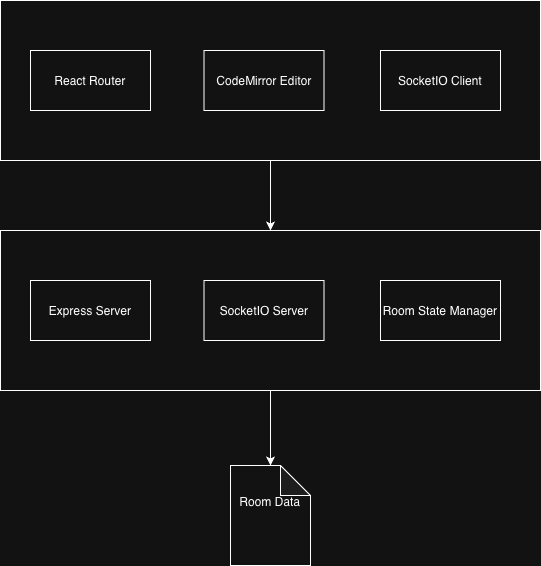

The diagram above was exported from draw.io. Its source (the exported page's mxGraphModel, read from the mxfile embedded in the PNG):
<mxGraphModel dx="976" dy="665" grid="1" gridSize="10" guides="1" tooltips="1" connect="1" arrows="1" fold="1" page="1" pageScale="1" pageWidth="827" pageHeight="1169" math="0" shadow="0">
  <root>
    <mxCell id="0" />
    <mxCell id="1" parent="0" />
    <mxCell id="sfLO5FStilm41wz8QKIJ-9" edge="1" parent="1" source="sfLO5FStilm41wz8QKIJ-1" style="edgeStyle=orthogonalEdgeStyle;rounded=0;orthogonalLoop=1;jettySize=auto;html=1;entryX=0.5;entryY=0;entryDx=0;entryDy=0;" target="sfLO5FStilm41wz8QKIJ-5">
      <mxGeometry relative="1" as="geometry" />
    </mxCell>
    <mxCell id="sfLO5FStilm41wz8QKIJ-1" parent="1" style="rounded=0;whiteSpace=wrap;html=1;" value="" vertex="1">
      <mxGeometry height="160" width="540" x="150" y="70" as="geometry" />
    </mxCell>
    <mxCell id="sfLO5FStilm41wz8QKIJ-2" parent="1" style="rounded=0;whiteSpace=wrap;html=1;" value="React Router" vertex="1">
      <mxGeometry height="60" width="120" x="180" y="120" as="geometry" />
    </mxCell>
    <mxCell id="sfLO5FStilm41wz8QKIJ-3" parent="1" style="rounded=0;whiteSpace=wrap;html=1;" value="CodeMirror Editor" vertex="1">
      <mxGeometry height="60" width="120" x="353.5" y="120" as="geometry" />
    </mxCell>
    <mxCell id="sfLO5FStilm41wz8QKIJ-4" parent="1" style="rounded=0;whiteSpace=wrap;html=1;" value="SocketIO Client" vertex="1">
      <mxGeometry height="60" width="120" x="530" y="120" as="geometry" />
    </mxCell>
    <mxCell id="sfLO5FStilm41wz8QKIJ-5" parent="1" style="rounded=0;whiteSpace=wrap;html=1;" value="" vertex="1">
      <mxGeometry height="160" width="540" x="150" y="300" as="geometry" />
    </mxCell>
    <mxCell id="sfLO5FStilm41wz8QKIJ-6" parent="1" style="rounded=0;whiteSpace=wrap;html=1;" value="Express Server" vertex="1">
      <mxGeometry height="60" width="120" x="180" y="350" as="geometry" />
    </mxCell>
    <mxCell id="sfLO5FStilm41wz8QKIJ-7" parent="1" style="rounded=0;whiteSpace=wrap;html=1;" value="SocketIO Server" vertex="1">
      <mxGeometry height="60" width="120" x="353.5" y="350" as="geometry" />
    </mxCell>
    <mxCell id="sfLO5FStilm41wz8QKIJ-8" parent="1" style="rounded=0;whiteSpace=wrap;html=1;" value="Room State Manager" vertex="1">
      <mxGeometry height="60" width="120" x="530" y="350" as="geometry" />
    </mxCell>
    <mxCell id="sfLO5FStilm41wz8QKIJ-10" parent="1" style="shape=note;whiteSpace=wrap;html=1;backgroundOutline=1;darkOpacity=0.05;" value="Room Data&lt;div&gt;&lt;br&gt;&lt;/div&gt;&lt;div&gt;&lt;br&gt;&lt;/div&gt;" vertex="1">
      <mxGeometry height="100" width="80" x="380" y="535" as="geometry" />
    </mxCell>
    <mxCell id="sfLO5FStilm41wz8QKIJ-11" edge="1" parent="1" source="sfLO5FStilm41wz8QKIJ-5" style="edgeStyle=orthogonalEdgeStyle;rounded=0;orthogonalLoop=1;jettySize=auto;html=1;entryX=0.5;entryY=0;entryDx=0;entryDy=0;entryPerimeter=0;" target="sfLO5FStilm41wz8QKIJ-10">
      <mxGeometry relative="1" as="geometry" />
    </mxCell>
  </root>
</mxGraphModel>